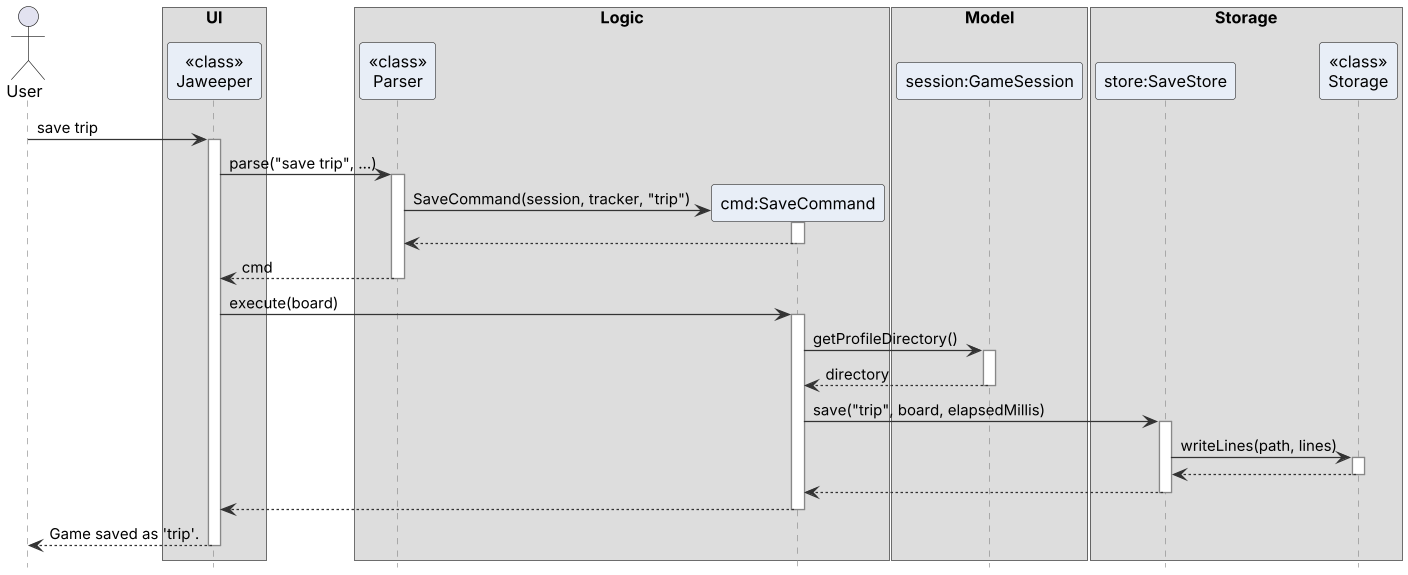

The diagram above was rendered by PlantUML. Its source (embedded in the PNG):
@startuml ArchitectureSequenceDiagram
!include style.puml

actor User
box "UI"
participant "<<class>>\nJaweeper" as Jaweeper
end box
box "Logic"
participant "<<class>>\nParser" as Parser
participant "cmd:SaveCommand" as cmd
end box
box "Model"
participant "session:GameSession" as session
end box
box "Storage"
participant "store:SaveStore" as store
participant "<<class>>\nStorage" as Storage
end box

User -> Jaweeper : save trip
activate Jaweeper
Jaweeper -> Parser : parse("save trip", ...)
activate Parser
create cmd
Parser -> cmd : SaveCommand(session, tracker, "trip")
activate cmd
cmd --> Parser
deactivate cmd
Parser --> Jaweeper : cmd
deactivate Parser
Jaweeper -> cmd : execute(board)
activate cmd
cmd -> session : getProfileDirectory()
activate session
session --> cmd : directory
deactivate session
cmd -> store : save("trip", board, elapsedMillis)
activate store
store -> Storage : writeLines(path, lines)
activate Storage
Storage --> store
deactivate Storage
store --> cmd
deactivate store
cmd --> Jaweeper
deactivate cmd
Jaweeper --> User : Game saved as 'trip'.
deactivate Jaweeper
@enduml